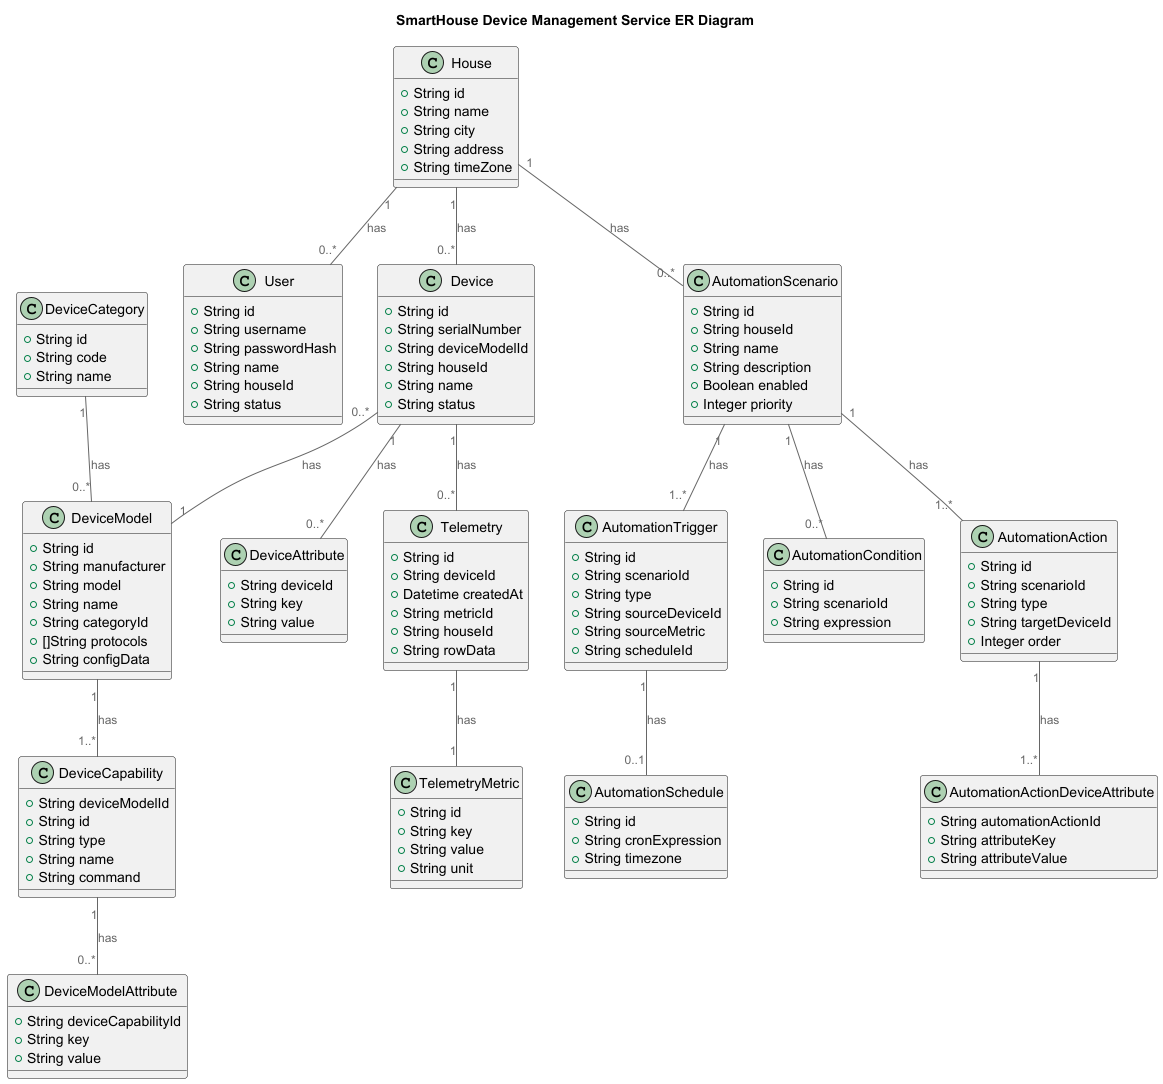

The diagram above was rendered by PlantUML. Its source (embedded in the PNG):
@startuml
title SmartHouse Device Management Service ER Diagram

top to bottom direction

!includeurl https://raw.githubusercontent.com/RicardoNiepel/C4-PlantUML/master/C4_Component.puml

class DeviceCategory {
  +String id
  +String code
  +String name
}

class DeviceCapability {
  +String deviceModelId
  +String id
  +String type
  +String name
  +String command
}

class DeviceModelAttribute {
  +String deviceCapabilityId
  +String key
  +String value
}

class DeviceModel {
  +String id
  +String manufacturer
  +String model
  +String name
  +String categoryId
  +[]String protocols
  +String configData
}

class House {
  +String id
  +String name
  +String city
  +String address
  +String timeZone
}

class User {
  +String id
  +String username
  +String passwordHash
  +String name
  +String houseId
  +String status
}

class Device {
  +String id
  +String serialNumber
  +String deviceModelId
  +String houseId
  +String name
  +String status
}

class DeviceAttribute {
  +String deviceId
  +String key
  +String value
}

class Telemetry {
  +String id
  +String deviceId
  +Datetime createdAt
  +String metricId
  +String houseId
  +String rowData
}

class TelemetryMetric {
  +String id
  +String key
  +String value
  +String unit
}

class AutomationScenario {
  +String id
  +String houseId
  +String name
  +String description
  +Boolean enabled
  +Integer priority
}

class AutomationTrigger {
  +String id
  +String scenarioId
  +String type
  +String sourceDeviceId
  +String sourceMetric
  +String scheduleId
}

class AutomationCondition {
  +String id
  +String scenarioId
  +String expression
}

class AutomationAction {
  +String id
  +String scenarioId
  +String type
  +String targetDeviceId
  +Integer order
}

class AutomationActionDeviceAttribute {
  +String automationActionId
  +String attributeKey
  +String attributeValue
}

class AutomationSchedule {
  +String id
  +String cronExpression
  +String timezone
}

Device "1" -- "0..*" DeviceAttribute : has
House "1" -- "0..*" User : has
House "1" -- "0..*" Device : has
DeviceCategory "1" -- "0..*" DeviceModel : has
Device "0..*" -- "1" DeviceModel : has
DeviceModel "1" -- "1..*" DeviceCapability : has
DeviceCapability "1" -- "0..*" DeviceModelAttribute : has
Telemetry "1" -- "1" TelemetryMetric : has
Device "1" -- "0..*" Telemetry : has

House "1" -- "0..*" AutomationScenario : has
AutomationScenario "1" -- "1..*" AutomationTrigger : has
AutomationScenario "1" -- "0..*" AutomationCondition : has
AutomationScenario "1" -- "1..*" AutomationAction : has
AutomationTrigger "1" -- "0..1" AutomationSchedule: has
AutomationAction "1" -- "1..*" AutomationActionDeviceAttribute : has

@enduml